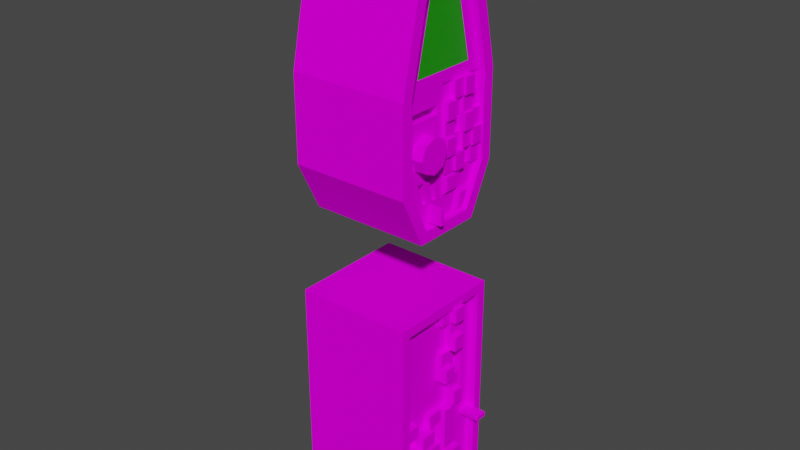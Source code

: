# Source: Control_Panel.blend  (saved by Blender 3.3.6; exported with 4.5.12 LTS)
import bpy
from mathutils import Matrix  # noqa: F401  (used for matrix-valued properties, if any)

bpy.ops.wm.read_factory_settings(use_empty=True)
scene = bpy.context.scene
scene.name = 'Scene'

# ---- collections
col_collection = bpy.data.collections.new('Collection'); scene.collection.children.link(col_collection)

# ---- images (referenced by path relative to the original .blend; pixels are not part of the script)
import os
ASSET_DIR = os.environ.get("B2B_ASSET_DIR", "")  # directory of the original .blend (textures are referenced by path, not embedded)
HERE = os.path.dirname(os.path.abspath(__file__))  # packed textures are extracted next to this script under _unpacked/

def load_image(name, relpath, width, height, colorspace="sRGB"):
    """Load a texture the original file referenced (path relative to the .blend, or extracted next to this script)."""
    p = next((c for c in (os.path.join(HERE, relpath), os.path.join(ASSET_DIR, relpath)) if relpath and os.path.exists(c)), "")
    if p:
        img = bpy.data.images.load(p, check_existing=True)
        img.name = name
    else:  # same state as the original file: an image datablock whose file is absent (Cycles renders it pink)
        img = bpy.data.images.new(name, width, height)
        img.source = "FILE"
        img.filepath = "//" + (relpath or name)
    img.colorspace_settings.name = colorspace
    return img
img_control_panel_texture = load_image('Control Panel Texture', 'Control Panel Texture.png', 1024, 1024, 'sRGB')

# ---- materials (node trees are filled in below, after node groups)
mat_control_panel_material = bpy.data.materials.new('Control Panel Material')
mat_control_panel_material.alpha_threshold = 0.0
mat_control_panel_material.use_transparent_shadow = False
mat_control_panel_material.roughness = 0.5
mat_control_panel_material.line_color = (0.0, 0.0, 0.0, 1.0)
mat_light_material = bpy.data.materials.new('Light Material')
mat_light_material.use_transparent_shadow = False

# ---- material node trees
mat_control_panel_material.use_nodes = True; mat_control_panel_material.node_tree.nodes.clear()
_N = mat_control_panel_material.node_tree.nodes; _L = mat_control_panel_material.node_tree.links
n0 = _N.new('ShaderNodeOutputMaterial'); n0.name = 'Material Output'; n0.location = (300, 300)
n1 = _N.new('ShaderNodeBsdfPrincipled'); n1.name = 'Principled BSDF'; n1.location = (10, 300)
n1.distribution = 'GGX'
n1.subsurface_method = 'RANDOM_WALK_SKIN'
n1.inputs[3].default_value = 1.45
n1.inputs[13].default_value = 0.0
n1.inputs[27].default_value = (0.0, 0.0, 0.0, 1.0)
n1.inputs[28].default_value = 1.0
n2 = _N.new('ShaderNodeTexImage'); n2.name = 'Image Texture'; n2.location = (-280, 280)
n2.image = img_control_panel_texture
_L.new(n1.outputs[0], n0.inputs[0])
_L.new(n2.outputs[0], n1.inputs[0])
n0.is_active_output = True
mat_light_material.use_nodes = True; mat_light_material.node_tree.nodes.clear()
_N = mat_light_material.node_tree.nodes; _L = mat_light_material.node_tree.links
n0 = _N.new('ShaderNodeBsdfPrincipled'); n0.name = 'Principled BSDF'; n0.location = (10, 300)
n0.distribution = 'GGX'
n0.subsurface_method = 'RANDOM_WALK_SKIN'
n0.inputs[0].default_value = (0.01027, 0.3185, 0.0, 1.0)
n0.inputs[3].default_value = 1.45
n0.inputs[27].default_value = (0.0, 0.0, 0.0, 1.0)
n0.inputs[28].default_value = 1.0
n1 = _N.new('ShaderNodeOutputMaterial'); n1.name = 'Material Output'; n1.location = (300, 300)
_L.new(n0.outputs[0], n1.inputs[0])
n1.is_active_output = True

# ---- world
world_world = bpy.data.worlds.new('World'); scene.world = world_world
world_world.use_nodes = True; world_world.node_tree.nodes.clear()
_N = world_world.node_tree.nodes; _L = world_world.node_tree.links
n0 = _N.new('ShaderNodeOutputWorld'); n0.name = 'World Output'; n0.location = (300, 300)
n1 = _N.new('ShaderNodeBackground'); n1.name = 'Background'; n1.location = (10, 300)
n1.inputs[0].default_value = (0.05088, 0.05088, 0.05088, 1.0)
_L.new(n1.outputs[0], n0.inputs[0])
n0.is_active_output = True
world_world.color = (0.05088, 0.05088, 0.05088)
world_world.use_sun_shadow = False
world_world.sun_shadow_jitter_overblur = 0.0

# ---- meshes
me_cube = bpy.data.meshes.new('Cube')
me_cube.from_pydata([(1.0, 0.8428, 1.773), (1.0, 0.8428, -1.773), (1.0, -0.8428, 1.773), (1.0, -0.8428, -1.773), (-0.9627, 1.0, 1.93), (-0.9627, 1.0, -1.93), (-0.9627, -1.0, 1.93), (-0.9627, -1.0, -1.93), (1.0, 1.0, 1.93), (1.0, 1.0, -1.93), (1.0, -1.0, 1.93), (1.0, -1.0, -1.93), (0.8488, 0.8428, 1.773), (0.8488, 0.8428, -1.773), (0.8488, -0.6726, 1.602), (0.8488, -0.8428, -1.773), (0.8488, 0.8428, 0.0), (0.8488, -0.6726, 0.1702), (0.8488, 0.8428, -0.8863), (0.8488, -0.8428, -0.8863), (0.8488, -0.1702, 1.602), (0.8488, 0.0, -1.773), (0.8488, -0.1702, 0.1702), (0.9839, 0.07438, -0.812), (0.8488, 0.4214, -1.773), (0.8488, 0.4214, 1.773), (0.9839, 0.347, -0.07438), (0.9839, 0.347, -0.812), (0.8488, 0.6321, -1.773), (0.8488, 0.6321, 1.773), (0.8488, 0.6321, 0.0), (0.8488, 0.6321, -0.8863), (0.8488, 0.0, 1.773), (0.8488, -0.8428, 1.773), (0.8488, -0.8428, 0.0), (0.9839, 0.07438, -0.07438), (0.8488, 0.4214, 0.0), (0.8488, 0.0, 0.0), (0.8488, 0.4214, -0.8863), (0.8488, 0.0, -0.8863), (0.709, 0.6321, 1.773), (0.709, 0.4214, 1.773), (0.709, 0.6321, 0.0), (0.709, 0.4214, 0.0), (0.5381, -0.08858, -1.335), (1.166, -0.08858, -1.335), (0.5381, -0.1806, -1.557), (1.166, -0.1806, -1.557), (0.5381, -0.4026, -1.649), (1.166, -0.4026, -1.649), (0.5381, -0.6247, -1.557), (1.166, -0.6247, -1.557), (0.5381, -0.7167, -1.335), (1.166, -0.7167, -1.335), (0.5381, -0.6247, -1.113), (1.166, -0.6247, -1.113), (0.5381, -0.4026, -1.021), (1.166, -0.4026, -1.021), (0.5381, -0.1806, -1.113), (1.166, -0.1806, -1.113), (0.8488, 0.0, -1.108), (0.8488, 0.0, -1.33), (0.8488, 0.0, -1.551), (0.8488, 0.4214, -1.108), (0.8488, 0.4214, -1.33), (0.8488, 0.4214, -1.551), (0.8488, -0.8428, -0.2216), (0.8488, -0.8428, -0.4432), (0.8488, -0.8428, -0.6648), (0.8488, 0.0, -0.2216), (0.8488, 0.0, -0.4432), (0.8488, 0.0, -0.6648), (0.8488, 0.0, 1.519), (0.8488, 0.0, 1.266), (0.8488, 0.0, 1.013), (0.8488, 0.0, 0.7597), (0.8488, 0.0, 0.5065), (0.8488, 0.0, 0.2532), (0.8488, 0.4214, 1.519), (0.8488, 0.4214, 1.266), (0.8488, 0.4214, 1.013), (0.8488, 0.4214, 0.7597), (0.8488, 0.4214, 0.5065), (0.8488, 0.4214, 0.2532), (0.8488, -0.2809, 0.0), (0.8488, -0.5618, 0.0), (0.8488, -0.2809, -0.8863), (0.8488, -0.5618, -0.8863), (0.8488, -0.2809, -0.6648), (0.8488, -0.5618, -0.6648), (0.8488, -0.2809, -0.4432), (0.8488, -0.5618, -0.4432), (0.8488, -0.2809, -0.2216), (0.8488, -0.5618, -0.2216), (0.8488, 0.2107, -0.8863), (0.8488, 0.2107, -1.773), (0.8488, 0.2107, -1.551), (0.8488, 0.2107, -1.33), (0.8488, 0.2107, -1.108), (0.8488, 0.2107, 1.773), (0.8488, 0.2107, 0.0), (0.8488, 0.2107, 0.2532), (0.8488, 0.2107, 0.5065), (0.8488, 0.2107, 0.7597), (0.8488, 0.2107, 1.013), (0.8488, 0.2107, 1.266), (0.8488, 0.2107, 1.519), (0.9562, -0.5618, 0.0), (0.9562, -0.8428, 0.0), (0.9562, 0.2107, 1.773), (0.9562, 0.0, 1.773), (0.9562, 0.0, -0.6648), (0.9562, 0.0, -0.8863), (0.9562, 0.2107, -1.773), (0.9562, 0.4214, -1.773), (0.9562, 0.4214, -1.551), (0.9562, 0.0, -1.108), (0.9562, 0.0, -1.33), (0.9562, 0.2107, -1.33), (0.9562, 0.2107, -1.108), (0.9562, -0.8428, -0.2216), (0.9562, 0.0, 0.0), (0.9562, 0.0, -0.2216), (0.9562, -0.5618, -0.2216), (0.9562, 0.0, 1.519), (0.9562, 0.0, 1.013), (0.9562, 0.0, 0.7597), (0.9562, 0.4214, 1.519), (0.9562, 0.4214, 1.266), (0.9562, 0.4214, 0.5065), (0.9562, 0.4214, 0.2532), (0.9562, 0.2107, 0.7597), (0.9562, 0.2107, 1.013), (0.9562, 0.2107, 1.519), (0.9562, -0.2809, 0.0), (0.9562, -0.2809, -0.8863), (0.9562, -0.2809, -0.6648), (0.9562, -0.5618, -0.6648), (0.9562, -0.2809, -0.4432), (0.9562, -0.5618, -0.4432), (0.9562, -0.2809, -0.2216), (0.9562, 0.2107, -1.551), (0.9562, 0.2107, 0.2532), (0.9562, 0.2107, 0.5065), (0.9562, 0.2107, 1.266), (1.053, 0.0, -1.551), (1.053, 0.0, -1.773), (1.053, 0.4214, 0.2532), (1.053, 0.4214, 0.0), (1.053, 0.4214, -0.8863), (1.053, 0.4214, -1.108), (1.053, 0.4214, -1.33), (1.053, 0.4214, -1.551), (1.053, 0.2107, -1.551), (1.053, -0.8428, -0.4432), (1.053, -0.8428, -0.6648), (1.053, -0.5618, -0.6648), (1.053, -0.5618, -0.4432), (1.053, 0.0, 0.7597), (1.053, 0.0, 0.5065), (1.053, 0.4214, 1.773), (1.053, 0.4214, 1.519), (1.053, 0.4214, 1.266), (1.053, 0.4214, 1.013), (1.053, 0.2107, 0.5065), (1.053, 0.2107, 0.7597), (1.053, -0.2809, -0.8863), (1.053, -0.5618, -0.8863), (1.053, -0.2809, -0.6648), (1.053, -0.2809, -0.4432), (1.053, -0.2809, -0.2216), (1.053, -0.5618, -0.2216), (1.053, 0.2107, -0.8863), (1.053, 0.2107, -1.773), (1.053, 0.2107, -1.33), (1.053, 0.2107, -1.108), (1.053, 0.2107, 1.773), (1.053, 0.2107, 0.0), (1.053, 0.2107, 0.2532), (1.053, 0.2107, 1.013), (1.053, 0.2107, 1.266), (1.053, 0.2107, 1.519), (0.8488, 0.8428, -0.4044), (0.8488, 0.8428, -0.4819), (0.8488, 0.6321, -0.4044), (0.8488, 0.6321, -0.4819), (1.221, 0.8428, -0.4044), (1.221, 0.8428, -0.4819), (1.221, 0.6321, -0.4044), (1.221, 0.6321, -0.4819)], [], [(8, 4, 6, 10), (11, 10, 6, 7), (7, 6, 4, 5), (5, 9, 11, 7), (0, 2, 33, 32, 99, 25, 29, 12), (5, 4, 8, 9), (0, 1, 9, 8), (3, 2, 10, 11), (2, 0, 8, 10), (1, 3, 11, 9), (22, 20, 14, 17), (1, 0, 12, 16, 182, 183, 18, 13), (3, 1, 13, 28, 24, 95, 21, 15), (2, 3, 15, 19, 68, 67, 66, 34, 33), (65, 96, 141, 115), (21, 62, 61, 60, 39, 86, 87, 19, 15), (98, 94, 39, 60), (27, 26, 35, 23), (83, 82, 129, 130), (29, 25, 41, 40), (31, 185, 184, 30, 36, 38), (28, 31, 38, 63, 64, 65, 24), (13, 18, 31, 28), (182, 16, 30, 184), (16, 12, 29, 30), (14, 20, 32, 33), (17, 14, 33, 34), (22, 17, 34, 85, 84, 37), (20, 22, 37, 77, 76, 75, 74, 73, 72, 32), (35, 26, 36, 100, 37), (27, 23, 39, 94, 38), (23, 35, 37, 69, 70, 71, 39), (26, 27, 38, 36), (42, 40, 41, 43), (25, 78, 79, 80, 81, 82, 83, 36, 43, 41), (36, 30, 42, 43), (30, 29, 40, 42), (44, 45, 47, 46), (46, 47, 49, 48), (48, 49, 51, 50), (50, 51, 53, 52), (52, 53, 55, 54), (54, 55, 57, 56), (47, 45, 59, 57, 55, 53, 51, 49), (56, 57, 59, 58), (58, 59, 45, 44), (96, 65, 152, 153), (96, 97, 61, 62), (105, 79, 128, 144), (87, 89, 68, 19), (62, 21, 146, 145), (91, 93, 66, 67), (100, 101, 77, 37), (101, 102, 76, 77), (79, 105, 180, 162), (60, 61, 117, 116), (104, 105, 73, 74), (105, 106, 72, 73), (70, 69, 92, 90), (68, 89, 156, 155), (71, 70, 90, 88), (89, 88, 136, 137), (71, 88, 136, 111), (21, 95, 173, 146), (93, 85, 107, 123), (92, 84, 85, 93), (64, 63, 98, 97), (104, 80, 163, 179), (82, 102, 143, 129), (88, 89, 156, 168), (69, 37, 121, 122), (38, 94, 172, 149), (81, 80, 104, 103), (82, 81, 103, 102), (84, 92, 140, 134), (80, 79, 162, 163), (87, 86, 166, 167), (123, 107, 108, 120), (133, 109, 110, 124), (118, 119, 116, 117), (131, 132, 125, 126), (136, 138, 139, 137), (112, 111, 136, 135), (122, 121, 134, 140), (114, 115, 141, 113), (128, 127, 133, 144), (130, 129, 143, 142), (90, 91, 139, 138), (78, 106, 133, 127), (39, 71, 111, 112), (66, 93, 123, 120), (92, 69, 122, 140), (106, 105, 144, 133), (32, 72, 124, 110), (95, 24, 114, 113), (75, 103, 131, 126), (97, 98, 119, 118), (103, 104, 132, 131), (104, 74, 125, 132), (61, 97, 118, 117), (96, 95, 113, 141), (85, 34, 108, 107), (74, 75, 126, 125), (88, 90, 138, 136), (102, 101, 142, 143), (98, 60, 116, 119), (72, 106, 133, 124), (91, 89, 137, 139), (34, 66, 120, 108), (37, 84, 134, 121), (88, 86, 135, 136), (106, 99, 109, 133), (24, 65, 115, 114), (86, 39, 112, 135), (101, 83, 130, 142), (99, 32, 110, 109), (79, 78, 127, 128), (173, 153, 145, 146), (156, 157, 154, 155), (164, 165, 158, 159), (169, 170, 171, 157), (166, 168, 156, 167), (152, 151, 174, 153), (150, 149, 172, 175), (163, 162, 180, 179), (148, 147, 178, 177), (161, 160, 176, 181), (91, 67, 154, 157), (91, 90, 169, 157), (106, 78, 161, 181), (63, 38, 149, 150), (64, 97, 174, 151), (76, 102, 164, 159), (98, 63, 150, 175), (92, 93, 171, 170), (105, 104, 179, 180), (65, 64, 151, 152), (103, 75, 158, 165), (90, 92, 170, 169), (96, 62, 145, 153), (97, 96, 153, 174), (93, 91, 157, 171), (102, 103, 165, 164), (95, 96, 153, 173), (94, 98, 175, 172), (75, 76, 159, 158), (89, 91, 157, 156), (101, 100, 177, 178), (36, 83, 147, 148), (25, 99, 176, 160), (86, 88, 168, 166), (99, 106, 181, 176), (100, 36, 148, 177), (78, 25, 160, 161), (89, 87, 167, 156), (67, 68, 155, 154), (83, 101, 178, 147), (18, 183, 185, 31), (183, 182, 186, 187), (187, 186, 188, 189), (185, 183, 187, 189), (182, 184, 188, 186), (184, 185, 189, 188)])
_uv = me_cube.uv_layers.new(name='UVMap')
_uv.uv.foreach_set('vector', [0.7687, 0.759, 0.5177, 0.759, 0.5177, 0.5031, 0.7687, 0.5031, 0.7783, 0.003122, 0.7783, 0.4969, 0.5273, 0.4969, 0.5273, 0.003122, 0.259, 0.003122, 0.259, 0.4969, 0.003122, 0.4969, 0.003122, 0.003122, 0.5114, 0.759, 0.2604, 0.759, 0.2604, 0.5031, 0.5114, 0.5031, 0.9532, 0.7361, 0.9532, 0.9517, 0.9338, 0.9517, 0.9338, 0.8439, 0.9338, 0.817, 0.9338, 0.79, 0.9338, 0.7631, 0.9338, 0.7361, 0.2542, 0.5031, 0.2542, 0.9969, 0.003122, 0.9969, 0.003122, 0.5031, 0.5009, 0.4768, 0.5009, 0.02323, 0.5211, 0.003122, 0.5211, 0.4969, 0.2853, 0.02323, 0.2853, 0.4768, 0.2652, 0.4969, 0.2652, 0.003122, 0.2853, 0.4768, 0.5009, 0.4768, 0.5211, 0.4969, 0.2652, 0.4969, 0.5009, 0.02323, 0.2853, 0.02323, 0.2652, 0.003122, 0.5211, 0.003122, 0.861, 0.5532, 0.861, 0.7365, 0.7967, 0.7365, 0.7967, 0.5532, 0.9166, 0.003122, 0.9166, 0.4567, 0.8973, 0.4567, 0.8973, 0.2299, 0.8973, 0.1781, 0.8973, 0.1682, 0.8973, 0.1165, 0.8973, 0.003122, 0.9228, 0.4517, 0.9228, 0.2361, 0.9422, 0.2361, 0.9422, 0.2631, 0.9422, 0.29, 0.9422, 0.317, 0.9422, 0.3439, 0.9422, 0.4517, 0.8717, 0.4567, 0.8717, 0.003122, 0.891, 0.003122, 0.891, 0.1165, 0.891, 0.1449, 0.891, 0.1732, 0.891, 0.2015, 0.891, 0.2299, 0.891, 0.4567, 0.5875, 0.9944, 0.5875, 0.9674, 0.6012, 0.9674, 0.6012, 0.9944, 0.2873, 0.9069, 0.2873, 0.8786, 0.2873, 0.8502, 0.2873, 0.8219, 0.2873, 0.7936, 0.3233, 0.7936, 0.3592, 0.7936, 0.3952, 0.7936, 0.3952, 0.9069, 0.2604, 0.8219, 0.2604, 0.7936, 0.2873, 0.7936, 0.2873, 0.8219, 0.7059, 0.7652, 0.7059, 0.8596, 0.6711, 0.8596, 0.6711, 0.7652, 0.9421, 0.5355, 0.9421, 0.5679, 0.9284, 0.5679, 0.9284, 0.5355, 0.9338, 0.7631, 0.9338, 0.79, 0.916, 0.79, 0.916, 0.7631, 0.8115, 0.3433, 0.8115, 0.2915, 0.8115, 0.2816, 0.8115, 0.2299, 0.8385, 0.2299, 0.8385, 0.3433, 0.8115, 0.4567, 0.8115, 0.3433, 0.8385, 0.3433, 0.8385, 0.3716, 0.8385, 0.4, 0.8385, 0.4283, 0.8385, 0.4567, 0.7846, 0.4567, 0.7846, 0.3433, 0.8115, 0.3433, 0.8115, 0.4567, 0.7846, 0.2816, 0.7846, 0.2299, 0.8115, 0.2299, 0.8115, 0.2816, 0.7846, 0.2299, 0.7846, 0.003122, 0.8115, 0.003122, 0.8115, 0.2299, 0.7967, 0.7365, 0.861, 0.7365, 0.8828, 0.7582, 0.7749, 0.7582, 0.7967, 0.5532, 0.7967, 0.7365, 0.7749, 0.7582, 0.7749, 0.5315, 0.861, 0.5532, 0.7967, 0.5532, 0.7749, 0.5315, 0.8109, 0.5315, 0.8468, 0.5315, 0.8828, 0.5315, 0.861, 0.7365, 0.861, 0.5532, 0.8828, 0.5315, 0.8828, 0.5639, 0.8828, 0.5963, 0.8828, 0.6287, 0.8828, 0.661, 0.8828, 0.6934, 0.8828, 0.7258, 0.8828, 0.7582, 0.8095, 0.8957, 0.8095, 0.8608, 0.827, 0.8513, 0.827, 0.8782, 0.827, 0.9052, 0.6711, 0.9102, 0.6711, 0.8753, 0.6885, 0.8658, 0.6885, 0.8928, 0.6885, 0.9197, 0.7122, 0.8691, 0.7122, 0.7747, 0.7296, 0.7652, 0.7296, 0.7936, 0.7296, 0.8219, 0.7296, 0.8502, 0.7296, 0.8786, 0.838, 0.8683, 0.838, 0.774, 0.8555, 0.7645, 0.8555, 0.8779, 0.9498, 0.003122, 0.9498, 0.2299, 0.9228, 0.2299, 0.9228, 0.003122, 0.9421, 0.7299, 0.9421, 0.6975, 0.9421, 0.6651, 0.9421, 0.6327, 0.9421, 0.6003, 0.9421, 0.5679, 0.9421, 0.5355, 0.9421, 0.5031, 0.96, 0.5031, 0.96, 0.7299, 0.9841, 0.5875, 0.9841, 0.6144, 0.9662, 0.6144, 0.9662, 0.5875, 0.9663, 0.2361, 0.9663, 0.4629, 0.9484, 0.4629, 0.9484, 0.2361, 0.5733, 0.7652, 0.5733, 0.8455, 0.5449, 0.8458, 0.5449, 0.7654, 0.8318, 0.7647, 0.8318, 0.845, 0.8034, 0.8448, 0.8034, 0.7645, 0.8034, 0.7645, 0.8034, 0.8448, 0.7749, 0.845, 0.7749, 0.7647, 0.5387, 0.7654, 0.5387, 0.8458, 0.5103, 0.8455, 0.5103, 0.7652, 0.5103, 0.7652, 0.5103, 0.8455, 0.4819, 0.8458, 0.4819, 0.7654, 0.6648, 0.7654, 0.6648, 0.8458, 0.6364, 0.8455, 0.6364, 0.7652, 0.4539, 0.7652, 0.4756, 0.787, 0.4756, 0.8177, 0.4539, 0.8394, 0.4231, 0.8394, 0.4014, 0.8177, 0.4014, 0.787, 0.4231, 0.7652, 0.6364, 0.7652, 0.6364, 0.8455, 0.608, 0.8458, 0.608, 0.7654, 0.6018, 0.7654, 0.6018, 0.8458, 0.5733, 0.8455, 0.5733, 0.7652, 0.9594, 0.7631, 0.9594, 0.7361, 0.9856, 0.7361, 0.9856, 0.7631, 0.2604, 0.8786, 0.2604, 0.8502, 0.2873, 0.8502, 0.2873, 0.8786, 0.9931, 0.8717, 0.9931, 0.8987, 0.9794, 0.8987, 0.9794, 0.8717, 0.3592, 0.7936, 0.3592, 0.7652, 0.3952, 0.7652, 0.3952, 0.7936, 0.6202, 0.9612, 0.6202, 0.9328, 0.6464, 0.9328, 0.6464, 0.9612, 0.5794, 0.8879, 0.5511, 0.8879, 0.5511, 0.852, 0.5794, 0.852, 0.9097, 0.5315, 0.9097, 0.5639, 0.8828, 0.5639, 0.8828, 0.5315, 0.9097, 0.5639, 0.9097, 0.5963, 0.8828, 0.5963, 0.8828, 0.5639, 0.9746, 0.4691, 0.9746, 0.4961, 0.9484, 0.4961, 0.9484, 0.4691, 0.9794, 0.8309, 0.9794, 0.8025, 0.9931, 0.8025, 0.9931, 0.8309, 0.9097, 0.661, 0.9097, 0.6934, 0.8828, 0.6934, 0.8828, 0.661, 0.9097, 0.6934, 0.9097, 0.7258, 0.8828, 0.7258, 0.8828, 0.6934, 0.8976, 0.7928, 0.8976, 0.8212, 0.8617, 0.8212, 0.8617, 0.7928, 0.4622, 0.8879, 0.4622, 0.9238, 0.436, 0.9238, 0.436, 0.8879, 0.8976, 0.7645, 0.8976, 0.7928, 0.8617, 0.7928, 0.8617, 0.7645, 0.9732, 0.8869, 0.9732, 0.9228, 0.9594, 0.9228, 0.9594, 0.8869, 0.9594, 0.8806, 0.9594, 0.8447, 0.9732, 0.8447, 0.9732, 0.8806, 0.956, 0.06327, 0.956, 0.03632, 0.9822, 0.03632, 0.9822, 0.06327, 0.4151, 0.9646, 0.4151, 0.993, 0.4014, 0.993, 0.4014, 0.9646, 0.8468, 0.5031, 0.8468, 0.5315, 0.8109, 0.5315, 0.8109, 0.5031, 0.8385, 0.4, 0.8385, 0.3716, 0.8654, 0.3716, 0.8654, 0.4, 0.956, 0.03007, 0.956, 0.003122, 0.9822, 0.003122, 0.9822, 0.03007, 0.7359, 0.9938, 0.7359, 0.9669, 0.7496, 0.9669, 0.7496, 0.9938, 0.4014, 0.9238, 0.4014, 0.8879, 0.4276, 0.8879, 0.4276, 0.9238, 0.6753, 0.9605, 0.6753, 0.9889, 0.6616, 0.9889, 0.6616, 0.9605, 0.3514, 0.9518, 0.3514, 0.9788, 0.3252, 0.9788, 0.3252, 0.9518, 0.7628, 0.7976, 0.7628, 0.83, 0.7359, 0.83, 0.7359, 0.7976, 0.7628, 0.7652, 0.7628, 0.7976, 0.7359, 0.7976, 0.7359, 0.7652, 0.7027, 0.9899, 0.7027, 0.9616, 0.7164, 0.9616, 0.7164, 0.9899, 0.9421, 0.6327, 0.9421, 0.6651, 0.916, 0.6651, 0.916, 0.6327, 0.762, 0.8901, 0.762, 0.926, 0.7359, 0.926, 0.7359, 0.8901, 0.614, 0.8879, 0.5856, 0.8879, 0.5856, 0.852, 0.614, 0.852, 0.8779, 0.4629, 0.8779, 0.4953, 0.851, 0.4953, 0.851, 0.4629, 0.4284, 0.93, 0.4284, 0.9584, 0.4014, 0.9584, 0.4014, 0.93, 0.5752, 0.8942, 0.5752, 0.9266, 0.5483, 0.9266, 0.5483, 0.8942, 0.4643, 0.8816, 0.436, 0.8816, 0.436, 0.8457, 0.4643, 0.8457, 0.4297, 0.8816, 0.4014, 0.8816, 0.4014, 0.8457, 0.4297, 0.8457, 0.8033, 0.8872, 0.7749, 0.8872, 0.7749, 0.8513, 0.8033, 0.8513, 0.6885, 0.926, 0.6885, 0.9543, 0.6616, 0.9543, 0.6616, 0.926, 0.8447, 0.4629, 0.8447, 0.4953, 0.8178, 0.4953, 0.8178, 0.4629, 0.5088, 0.8942, 0.5088, 0.9266, 0.4819, 0.9266, 0.4819, 0.8942, 0.8941, 0.9172, 0.8941, 0.8813, 0.9079, 0.8813, 0.9079, 0.9172, 0.6202, 0.9944, 0.6202, 0.9674, 0.634, 0.9674, 0.634, 0.9944, 0.4551, 0.9646, 0.4551, 0.993, 0.4414, 0.993, 0.4414, 0.9646, 0.98, 0.5453, 0.98, 0.5812, 0.9662, 0.5812, 0.9662, 0.5453, 0.9732, 0.8025, 0.9732, 0.8385, 0.9594, 0.8385, 0.9594, 0.8025, 0.9725, 0.2685, 0.9725, 0.2361, 0.9863, 0.2361, 0.9863, 0.2685, 0.9662, 0.6531, 0.9662, 0.6207, 0.98, 0.6207, 0.98, 0.6531, 0.9086, 0.9656, 0.9086, 0.9926, 0.8949, 0.9926, 0.8949, 0.9656, 0.5356, 0.9674, 0.5356, 0.9944, 0.5219, 0.9944, 0.5219, 0.9674, 0.9931, 0.8371, 0.9931, 0.8655, 0.9794, 0.8655, 0.9794, 0.8371, 0.9863, 0.352, 0.9863, 0.3844, 0.9725, 0.3844, 0.9725, 0.352, 0.5675, 0.9944, 0.5675, 0.9674, 0.5812, 0.9674, 0.5812, 0.9944, 0.5612, 0.9674, 0.5612, 0.9944, 0.5475, 0.9944, 0.5475, 0.9674, 0.9725, 0.419, 0.9725, 0.3907, 0.9863, 0.3907, 0.9863, 0.419, 0.9662, 0.5391, 0.9662, 0.5031, 0.98, 0.5031, 0.98, 0.5391, 0.9725, 0.3458, 0.9725, 0.3134, 0.9863, 0.3134, 0.9863, 0.3458, 0.4751, 0.9646, 0.4751, 0.993, 0.4614, 0.993, 0.4614, 0.9646, 0.9725, 0.3072, 0.9725, 0.2748, 0.9863, 0.2748, 0.9863, 0.3072, 0.4819, 0.9944, 0.4819, 0.9674, 0.4956, 0.9674, 0.4956, 0.9944, 0.5156, 0.9674, 0.5156, 0.9944, 0.5019, 0.9944, 0.5019, 0.9674, 0.9725, 0.4536, 0.9725, 0.4253, 0.9863, 0.4253, 0.9863, 0.4536, 0.6816, 0.9889, 0.6816, 0.9605, 0.6953, 0.9605, 0.6953, 0.9889, 0.8949, 0.9594, 0.8949, 0.9234, 0.9086, 0.9234, 0.9086, 0.9594, 0.4214, 0.993, 0.4214, 0.9646, 0.4351, 0.9646, 0.4351, 0.993, 0.98, 0.6593, 0.98, 0.6917, 0.9662, 0.6917, 0.9662, 0.6593, 0.98, 0.698, 0.98, 0.7263, 0.9662, 0.7263, 0.9662, 0.698, 0.9366, 0.458, 0.9366, 0.4939, 0.9228, 0.4939, 0.9228, 0.458, 0.9931, 0.9049, 0.9931, 0.9318, 0.9794, 0.9318, 0.9794, 0.9049, 0.6402, 0.9944, 0.6402, 0.9674, 0.654, 0.9674, 0.654, 0.9944, 0.9421, 0.6651, 0.9421, 0.6975, 0.9284, 0.6975, 0.9284, 0.6651, 0.8887, 0.9234, 0.8887, 0.9518, 0.8617, 0.9518, 0.8617, 0.9234, 0.6486, 0.8879, 0.6202, 0.8879, 0.6202, 0.852, 0.6486, 0.852, 0.9111, 0.4629, 0.9111, 0.4953, 0.8842, 0.4953, 0.8842, 0.4629, 0.5102, 0.8879, 0.4819, 0.8879, 0.4819, 0.852, 0.5102, 0.852, 0.5448, 0.8879, 0.5165, 0.8879, 0.5165, 0.852, 0.5448, 0.852, 0.7296, 0.927, 0.7296, 0.9554, 0.7027, 0.9554, 0.7027, 0.927, 0.3846, 0.9132, 0.3846, 0.9415, 0.3576, 0.9415, 0.3576, 0.9132, 0.6084, 0.8942, 0.6084, 0.9266, 0.5815, 0.9266, 0.5815, 0.8942, 0.542, 0.8942, 0.542, 0.9266, 0.5151, 0.9266, 0.5151, 0.8942, 0.8115, 0.4629, 0.8115, 0.4953, 0.7846, 0.4953, 0.7846, 0.4629, 0.7749, 0.9294, 0.7749, 0.8934, 0.8011, 0.8934, 0.8011, 0.9294, 0.8879, 0.8813, 0.8879, 0.9172, 0.8617, 0.9172, 0.8617, 0.8813, 0.9594, 0.7963, 0.9594, 0.7693, 0.9856, 0.7693, 0.9856, 0.7963, 0.508, 0.9328, 0.508, 0.9612, 0.4819, 0.9612, 0.4819, 0.9328, 0.9822, 0.2023, 0.9822, 0.2292, 0.956, 0.2292, 0.956, 0.2023, 0.9484, 0.9849, 0.9484, 0.958, 0.9745, 0.958, 0.9745, 0.9849, 0.956, 0.09647, 0.956, 0.06951, 0.9822, 0.06951, 0.9822, 0.09647, 0.7035, 0.9208, 0.7035, 0.8848, 0.7296, 0.8848, 0.7296, 0.9208, 0.3252, 0.9456, 0.3252, 0.9132, 0.3514, 0.9132, 0.3514, 0.9456, 0.8357, 0.9501, 0.8357, 0.9784, 0.8095, 0.9784, 0.8095, 0.9501, 0.8879, 0.958, 0.8879, 0.985, 0.8617, 0.985, 0.8617, 0.958, 0.6076, 0.9328, 0.6076, 0.9612, 0.5815, 0.9612, 0.5815, 0.9328, 0.9822, 0.1359, 0.9822, 0.1629, 0.956, 0.1629, 0.956, 0.1359, 0.2928, 0.9802, 0.2928, 0.9518, 0.319, 0.9518, 0.319, 0.9802, 0.5483, 0.9612, 0.5483, 0.9328, 0.5744, 0.9328, 0.5744, 0.9612, 0.6464, 0.8942, 0.6464, 0.9266, 0.6202, 0.9266, 0.6202, 0.8942, 0.762, 0.9323, 0.762, 0.9606, 0.7359, 0.9606, 0.7359, 0.9323, 0.7749, 0.964, 0.7749, 0.9356, 0.8011, 0.9356, 0.8011, 0.964, 0.8095, 0.9438, 0.8095, 0.9114, 0.8357, 0.9114, 0.8357, 0.9438, 0.3838, 0.9478, 0.3838, 0.9761, 0.3576, 0.9761, 0.3576, 0.9478, 0.2928, 0.9456, 0.2928, 0.9132, 0.319, 0.9132, 0.319, 0.9456, 0.9421, 0.5031, 0.9421, 0.5355, 0.916, 0.5355, 0.916, 0.5031, 0.9822, 0.1027, 0.9822, 0.1297, 0.956, 0.1297, 0.956, 0.1027, 0.5412, 0.9328, 0.5412, 0.9612, 0.5151, 0.9612, 0.5151, 0.9328, 0.2604, 0.9456, 0.2604, 0.9132, 0.2866, 0.9132, 0.2866, 0.9456, 0.916, 0.9849, 0.916, 0.958, 0.9421, 0.958, 0.9421, 0.9849, 0.9421, 0.6975, 0.9421, 0.7299, 0.916, 0.7299, 0.916, 0.6975, 0.436, 0.9584, 0.436, 0.93, 0.4622, 0.93, 0.4622, 0.9584, 0.2604, 0.9802, 0.2604, 0.9518, 0.2866, 0.9518, 0.2866, 0.9802, 0.9822, 0.1691, 0.9822, 0.1961, 0.956, 0.1961, 0.956, 0.1691, 0.7846, 0.3433, 0.7846, 0.2915, 0.8115, 0.2915, 0.8115, 0.3433, 0.9048, 0.875, 0.8949, 0.875, 0.8949, 0.8274, 0.9048, 0.8274, 0.8555, 0.9111, 0.8456, 0.9111, 0.8456, 0.8841, 0.8555, 0.8841, 0.8617, 0.8274, 0.8887, 0.8274, 0.8887, 0.875, 0.8617, 0.875, 0.7628, 0.8839, 0.7359, 0.8839, 0.7359, 0.8362, 0.7628, 0.8362, 0.6548, 0.852, 0.6647, 0.852, 0.6647, 0.8996, 0.6548, 0.8996])
me_cube.materials.append(mat_control_panel_material)
me_cube.use_mirror_vertex_groups = False
me_cube.use_paint_bone_selection = False
me_cube.use_paint_mask = True
me_cube.update()
me_cube_001 = bpy.data.meshes.new('Cube.001')
me_cube_001.from_pydata([(-1.0, -1.0, -1.0), (-1.0, -1.0, 0.4272), (-1.0, 1.0, -1.0), (-1.0, 1.0, 0.4272), (1.0, -1.0, -1.0), (1.0, -1.0, 0.4272), (1.0, 0.8147, -0.9571), (1.0, 0.8147, 0.407), (-1.0, 0.5895, -1.839), (-1.0, -0.5895, -1.839), (1.0, 0.4739, -1.654), (1.0, -0.4739, -1.654), (0.2859, -0.6591, 1.852), (0.2859, 0.6591, 1.852), (1.0, 0.5407, 1.652), (0.8441, -0.6591, 1.852), (0.2859, -0.2831, 2.77), (0.2859, 0.2831, 2.77), (1.0, 0.09972, 2.729), (1.0, -0.09972, 2.729), (1.0, 1.0, 0.4272), (1.0, 1.0, -1.0), (1.0, -0.8147, 0.407), (1.0, -0.8147, -0.9571), (1.0, -0.5895, -1.839), (1.0, 0.5895, -1.839), (0.8441, 0.6591, 1.852), (1.0, -0.5407, 1.652), (0.8441, 0.2831, 2.77), (0.8441, -0.2831, 2.77), (0.8801, -0.6898, -0.01649), (0.8801, 0.8147, -0.9571), (0.8801, 0.5636, 0.5965), (0.8801, -0.5636, 0.5965), (0.8801, 0.5407, 1.652), (0.8801, -0.2073, 2.118), (0.8801, -0.2906, -1.61), (0.9435, 0.4327, -1.588), (0.8801, 0.2073, 2.118), (0.9411, 0.05934, -1.016), (0.8801, 0.8147, 0.407), (0.8801, -0.6898, 0.1271), (0.8801, -0.125, 0.1271), (0.8801, -0.5407, 1.652), (0.8801, 0.09972, 2.729), (0.8801, -0.09972, 2.729), (0.8801, -0.2299, -1.61), (0.8801, -0.2919, -1.349), (0.9435, 0.5386, -1.372), (0.9411, 0.05934, -1.246), (0.9411, 0.3318, -1.016), (0.9435, 0.321, -1.588), (0.8801, 0.4074, 0.407), (0.9411, 0.2756, -1.246), (0.8801, 0.2037, 0.407), (0.9411, 0.2037, -1.016), (0.8801, 0.606, -0.9571), (0.8801, 0.606, 0.407), (0.8801, 0.8147, 0.1342), (0.8801, 0.8147, -0.1386), (0.8801, 0.8147, -0.4115), (0.8801, 0.8147, -0.6843), (0.6321, -0.5347, -0.01649), (0.6321, -0.6898, -0.01649), (0.8801, -0.125, -0.01649), (0.6321, -0.6898, 0.1271), (0.8801, 0.4074, 0.1342), (0.8801, 0.4074, -0.1386), (0.8801, 0.4074, -0.4115), (0.8801, 0.4074, -0.6843), (0.8801, 0.2037, 0.1342), (0.8801, 0.2037, -0.1386), (0.8801, 0.2037, -0.4115), (0.8801, 0.2037, -0.6843), (0.8801, 0.606, 0.1342), (0.8801, 0.606, -0.1386), (0.8801, 0.606, -0.4115), (0.8801, 0.606, -0.6843), (0.8801, -0.4074, -0.01649), (1.116, -0.2906, -1.61), (0.8801, -0.5347, -0.01649), (0.8801, -0.2716, -0.01649), (0.8801, -0.157, -0.01649), (0.6125, -0.5347, -0.9571), (0.6125, -0.4074, -0.9571), (0.6125, -0.4228, -1.306), (0.6125, -0.3222, -1.306), (0.6125, -0.2716, -0.9571), (0.6125, -0.2148, -1.306), (0.6125, -0.157, -0.9571), (0.6125, -0.1242, -1.306), (0.6321, -0.125, 0.1271), (0.8801, -0.2299, -1.349), (0.8801, 0.2037, -0.9571), (0.8801, 0.4074, -0.9571), (0.9435, 0.3739, -1.372), (0.5071, -0.1237, -0.4978), (1.075, -0.1237, -0.4978), (0.5071, -0.2068, -0.6985), (1.075, -0.2068, -0.6985), (0.5071, -0.4076, -0.7817), (1.075, -0.4076, -0.7817), (0.5071, -0.6083, -0.6985), (1.075, -0.6083, -0.6985), (0.5071, -0.6915, -0.4978), (1.075, -0.6915, -0.4978), (0.5071, -0.6083, -0.297), (1.075, -0.6083, -0.297), (0.5071, -0.4076, -0.2139), (1.075, -0.4076, -0.2139), (0.5071, -0.2068, -0.297), (1.075, -0.2068, -0.297), (-1.0, 0.7182, 1.707), (1.0, 0.7182, 1.707), (1.0, -0.7182, 1.707), (-1.0, -0.7182, 1.707), (-1.0, 0.224, 2.914), (1.0, 0.224, 2.914), (1.0, -0.224, 2.914), (-1.0, -0.224, 2.914), (0.8801, 0.0, 0.407), (0.8801, -0.8147, 0.407), (0.8801, -0.8147, -0.9571), (0.8801, 0.0, -0.6843), (0.8801, 0.0, -0.9571), (0.8801, -0.157, -0.9571), (0.8801, 0.0, 0.1342), (0.8801, 0.0, -0.1386), (0.8801, 0.0, -0.4115), (0.8801, -0.5347, -0.9571), (0.8801, -0.4074, -0.9571), (0.8801, -0.2716, -0.9571), (0.6321, -0.4074, -0.01649), (0.6321, -0.2716, -0.01649), (0.6321, -0.157, -0.01649), (0.6321, -0.125, -0.01649), (0.9804, 0.2037, -0.9571), (0.9804, 0.4074, -0.9571), (0.9804, 0.606, 0.407), (0.9804, 0.4074, 0.407), (0.9804, 0.4074, -0.6843), (0.9804, 0.2037, -0.6843), (0.9804, 0.8147, -0.4115), (0.9804, 0.8147, -0.6843), (0.9804, 0.0, 0.1342), (0.9804, 0.0, -0.1386), (0.9804, 0.0, -0.4115), (0.9804, 0.0, -0.6843), (0.9804, 0.4074, 0.1342), (0.9804, 0.4074, -0.1386), (0.9804, 0.4074, -0.4115), (0.9804, 0.2037, 0.1342), (0.9804, 0.2037, -0.1386), (0.9804, 0.2037, -0.4115), (0.9804, 0.606, 0.1342), (0.9804, 0.606, -0.1386), (0.9804, 0.606, -0.4115), (0.9804, 0.606, -0.6843), (0.9388, 0.606, -0.9571), (0.9388, 0.8147, -0.9571), (0.9388, 0.8147, -0.6843), (0.9388, 0.0, -0.6843), (0.9388, 0.0, -0.9571), (0.9388, 0.4074, 0.407), (0.9388, 0.2037, 0.407), (0.9388, 0.2037, -0.9571), (0.9388, 0.2037, -0.6843), (0.9388, 0.606, -0.6843), (0.9388, 0.8147, -0.1386), (0.9388, 0.8147, -0.4115), (0.9388, 0.0, -0.1386), (0.9388, 0.0, -0.4115), (0.9388, 0.4074, 0.1342), (0.9388, 0.4074, -0.1386), (0.9388, 0.4074, -0.4115), (0.9388, 0.4074, -0.6843), (0.9388, 0.2037, 0.1342), (0.9388, 0.2037, -0.1386), (0.9388, 0.2037, -0.4115), (0.9388, 0.606, 0.1342), (0.9388, 0.606, -0.1386), (0.9388, 0.606, -0.4115), (0.8801, -0.4739, -1.654), (0.8801, -0.6443, -1.306), (0.8801, 0.0, -1.654), (0.8801, 0.0, -1.306), (0.8801, -0.1242, -1.306), (0.8801, -0.4228, -1.306), (0.8801, -0.3222, -1.306), (0.8801, -0.2148, -1.306), (1.116, -0.2919, -1.349), (1.116, -0.2299, -1.61), (1.116, -0.2299, -1.349), (0.8801, 0.237, -1.654), (0.8801, 0.4739, -1.654), (0.8801, 0.6443, -1.306), (0.8801, 0.3222, -1.306), (0.8472, 0.2037, 0.407), (0.8472, 0.0, 0.407), (0.8472, 0.4074, -0.6843), (0.8472, 0.4074, -0.9571), (0.8472, 0.606, -0.9571), (0.8472, 0.8147, 0.407), (0.8472, 0.606, 0.407), (0.8472, 0.606, -0.6843), (0.8472, 0.8147, 0.1342), (0.8472, 0.0, 0.1342), (0.8472, 0.4074, -0.1386), (0.8472, 0.4074, -0.4115), (0.8472, 0.2037, 0.1342), (0.8472, 0.2037, -0.1386), (0.8472, 0.2037, -0.4115), (0.8472, 0.606, 0.1342)], [], [(0, 1, 3, 2), (2, 3, 20, 21), (18, 19, 45, 44), (4, 5, 1, 0), (4, 0, 9, 24), (6, 7, 40, 58, 59, 60, 61, 31), (8, 25, 24, 9), (2, 21, 25, 8), (0, 2, 8, 9), (23, 11, 182, 183, 122), (26, 13, 17, 28), (3, 1, 115, 112), (1, 5, 114, 115), (20, 3, 112, 113), (117, 116, 119, 118), (27, 22, 121, 43), (112, 115, 119, 116), (12, 15, 29, 16), (7, 6, 21, 20), (23, 22, 5, 4), (10, 11, 24, 25), (11, 23, 4, 24), (6, 10, 25, 21), (14, 7, 20, 113), (22, 27, 114, 5), (19, 18, 117, 118), (18, 14, 113, 117), (27, 19, 118, 114), (41, 30, 63, 65), (33, 32, 38, 35), (36, 46, 191, 79), (196, 185, 184, 193), (10, 6, 31, 195, 194), (22, 23, 122, 121), (14, 18, 44, 34), (7, 14, 34, 40), (11, 10, 194, 193, 184, 182), (19, 27, 43, 45), (32, 33, 121, 120, 54, 52, 57, 40), (38, 32, 40, 34), (33, 35, 43, 121), (35, 38, 44, 45), (38, 34, 44), (35, 45, 43), (40, 57, 203, 202), (50, 55, 39, 49, 53), (129, 122, 183, 187), (31, 56, 94, 196, 195), (61, 60, 142, 143), (48, 95, 51, 37), (56, 31, 159, 158), (126, 70, 209, 206), (69, 77, 167, 175), (67, 68, 150, 149), (72, 71, 177, 178), (59, 58, 74, 75), (123, 73, 141, 147), (69, 68, 72, 73), (70, 54, 197, 209), (67, 66, 70, 71), (94, 56, 201, 200), (70, 66, 172, 176), (93, 94, 137, 136), (77, 56, 158, 167), (54, 70, 176, 164), (69, 73, 141, 140), (68, 69, 175, 174), (66, 74, 154, 148), (131, 130, 188, 189), (186, 125, 89, 90), (188, 130, 84, 86), (124, 125, 186, 185), (84, 83, 85, 86), (89, 87, 88, 90), (130, 129, 83, 84), (125, 131, 87, 89), (129, 187, 85, 83), (187, 188, 86, 85), (189, 186, 90, 88), (131, 189, 88, 87), (49, 39, 124, 185), (55, 50, 94, 93), (53, 49, 185, 196), (50, 53, 196, 94), (39, 55, 93, 124), (96, 97, 99, 98), (98, 99, 101, 100), (100, 101, 103, 102), (102, 103, 105, 104), (104, 105, 107, 106), (106, 107, 109, 108), (99, 97, 111, 109, 107, 105, 103, 101), (108, 109, 111, 110), (110, 111, 97, 96), (13, 26, 113, 112), (15, 12, 115, 114), (28, 17, 116, 117), (16, 29, 118, 119), (17, 13, 112, 116), (26, 28, 117, 113), (29, 15, 114, 118), (12, 16, 119, 115), (41, 42, 120, 121), (30, 41, 121, 122), (64, 124, 123), (64, 82, 125, 124), (42, 126, 120), (42, 127, 126), (42, 64, 128, 127), (64, 123, 128), (78, 80, 129, 130), (80, 30, 122, 129), (81, 78, 130, 131), (82, 81, 131, 125), (135, 91, 65, 63, 62, 132, 133, 134), (78, 81, 133, 132), (80, 78, 132, 62), (82, 64, 135, 134), (81, 82, 134, 133), (42, 41, 65, 91), (30, 80, 62, 63), (64, 42, 91, 135), (154, 138, 139, 148), (143, 142, 156, 157), (137, 140, 141, 136), (156, 155, 149, 150), (141, 153, 146, 147), (152, 151, 144, 145), (76, 75, 155, 156), (72, 128, 146, 153), (73, 93, 136, 141), (57, 52, 139, 138), (76, 77, 157, 156), (127, 71, 152, 145), (126, 127, 145, 144), (77, 61, 143, 157), (70, 126, 144, 151), (71, 70, 151, 152), (60, 76, 156, 142), (68, 76, 156, 150), (94, 69, 140, 137), (128, 123, 147, 146), (73, 72, 153, 141), (75, 67, 149, 155), (52, 66, 148, 139), (74, 57, 138, 154), (172, 163, 164, 176), (159, 160, 167, 158), (169, 168, 180, 181), (167, 181, 174, 175), (180, 179, 172, 173), (165, 166, 161, 162), (178, 177, 170, 171), (60, 59, 168, 169), (76, 68, 174, 181), (67, 75, 180, 173), (75, 74, 179, 180), (74, 66, 172, 179), (75, 76, 181, 180), (31, 61, 160, 159), (73, 123, 161, 166), (77, 76, 181, 167), (127, 128, 171, 170), (128, 72, 178, 171), (61, 77, 167, 160), (71, 127, 170, 177), (52, 54, 164, 163), (76, 60, 169, 181), (66, 52, 163, 172), (124, 93, 165, 162), (59, 75, 180, 168), (66, 67, 173, 172), (123, 124, 162, 161), (93, 73, 166, 165), (36, 47, 183, 182), (46, 36, 182, 184), (92, 46, 184, 185), (47, 92, 185, 186), (47, 188, 187), (47, 187, 183), (47, 189, 188), (47, 186, 189), (192, 190, 79, 191), (92, 47, 190, 192), (46, 92, 192, 191), (47, 36, 79, 190), (37, 51, 193, 194), (48, 37, 194, 195), (95, 48, 195, 196), (51, 95, 196, 193), (209, 197, 198, 206), (205, 202, 203, 212), (208, 207, 210, 211), (201, 204, 199, 200), (77, 69, 199, 204), (56, 77, 204, 201), (71, 72, 211, 210), (69, 94, 200, 199), (58, 40, 202, 205), (74, 58, 205, 212), (57, 74, 212, 203), (54, 120, 198, 197), (68, 67, 207, 208), (72, 68, 208, 211), (67, 71, 210, 207), (120, 126, 206, 198)])
me_cube_001.polygons.foreach_set('material_index', [0, 0, 0, 0, 0, 0, 0, 0, 0, 0, 1, 0, 0, 0, 0, 0, 0, 1, 0, 0, 0, 0, 0, 0, 0, 0, 0, 0, 0, 1, 0, 0, 0, 0, 0, 0, 0, 0, 0, 0, 0, 0, 0, 0, 0, 0, 0, 0, 0, 0, 0, 0, 0, 0, 0, 0, 0, 0, 0, 0, 0, 0, 0, 0, 0, 0, 0, 0, 0, 0, 0, 0, 0, 0, 0, 0, 0, 0, 0, 0, 0, 0, 0, 0, 0, 0, 0, 0, 0, 0, 0, 0, 0, 0, 0, 0, 0, 0, 0, 0, 0, 0, 0, 0, 0, 0, 0, 0, 0, 0, 0, 0, 0, 0, 0, 0, 0, 0, 0, 0, 0, 0, 0, 0, 0, 0, 0, 0, 0, 0, 0, 0, 0, 0, 0, 0, 0, 0, 0, 0, 0, 0, 0, 0, 0, 0, 0, 0, 0, 0, 0, 0, 0, 0, 0, 0, 0, 0, 0, 0, 0, 0, 0, 0, 0, 0, 0, 0, 0, 0, 0, 0, 0, 0, 0, 0, 0, 0, 0, 0, 0, 0, 0, 0, 0, 0, 0, 0, 0, 0, 0, 0, 0, 0, 0, 0, 0, 0, 0, 0, 0, 0, 0, 0, 0, 0])
_uv = me_cube_001.uv_layers.new(name='UVMap')
_uv.uv.foreach_set('vector', [0.506, 0.9294, 0.3222, 0.9294, 0.3222, 0.6718, 0.506, 0.6718, 0.004909, 0.5391, 0.001983, 0.3448, 0.2596, 0.3472, 0.2588, 0.5243, 0.6516, 0.8906, 0.6516, 0.9163, 0.6362, 0.9163, 0.6362, 0.8906, 0.5771, 0.1362, 0.5763, 0.3186, 0.321, 0.3205, 0.3204, 0.1265, 0.5771, 0.1362, 0.3204, 0.1265, 0.3265, 0.001983, 0.593, 0.01511, 0.2829, 0.5224, 0.2824, 0.3476, 0.2974, 0.348, 0.2973, 0.3823, 0.2973, 0.4164, 0.2973, 0.4501, 0.298, 0.4847, 0.2993, 0.5208, 0.6362, 0.8706, 0.6362, 0.613, 0.788, 0.613, 0.788, 0.8706, 0.004909, 0.5391, 0.2588, 0.5243, 0.2789, 0.643, 0.01465, 0.6678, 0.506, 0.9294, 0.506, 0.6718, 0.6141, 0.7247, 0.6141, 0.8765, 0.6017, 0.1377, 0.6167, 0.03481, 0.6322, 0.03712, 0.6247, 0.08716, 0.6178, 0.1389, 0.8443, 0.4162, 0.9162, 0.4162, 0.9162, 0.544, 0.8443, 0.544, 0.3222, 0.6718, 0.3222, 0.9294, 0.1574, 0.8931, 0.1574, 0.7081, 0.321, 0.3205, 0.5763, 0.3186, 0.5828, 0.4804, 0.3284, 0.4929, 0.2596, 0.3472, 0.001983, 0.3448, 0.0103, 0.1712, 0.2652, 0.1849, 0.6755, 0.8746, 0.933, 0.8746, 0.933, 0.9323, 0.6755, 0.9323, 0.6055, 0.4791, 0.5995, 0.3183, 0.6145, 0.3181, 0.6203, 0.4782, 0.1574, 0.7081, 0.1574, 0.8931, 0.001983, 0.8294, 0.001983, 0.7717, 0.8639, 0.8506, 0.792, 0.8506, 0.792, 0.7229, 0.8639, 0.7229, 0.2824, 0.3476, 0.2829, 0.5224, 0.2588, 0.5243, 0.2596, 0.3472, 0.6017, 0.1377, 0.5995, 0.3183, 0.5763, 0.3186, 0.5771, 0.1362, 0.651, 0.5892, 0.7731, 0.5892, 0.788, 0.613, 0.6362, 0.613, 0.6167, 0.03481, 0.6017, 0.1377, 0.5771, 0.1362, 0.593, 0.01511, 0.2829, 0.5224, 0.3015, 0.6229, 0.2789, 0.643, 0.2588, 0.5243, 0.2881, 0.1863, 0.2824, 0.3476, 0.2596, 0.3472, 0.2652, 0.1849, 0.5995, 0.3183, 0.6055, 0.4791, 0.5828, 0.4804, 0.5763, 0.3186, 0.6516, 0.9163, 0.6516, 0.8906, 0.6755, 0.8746, 0.6755, 0.9323, 0.3013, 0.03942, 0.2881, 0.1863, 0.2652, 0.1849, 0.2787, 0.02129, 0.6055, 0.4791, 0.6176, 0.6248, 0.5951, 0.6427, 0.5828, 0.4804, 0.8947, 0.3026, 0.8947, 0.321, 0.8628, 0.321, 0.8628, 0.3026, 0.9879, 0.5737, 0.9879, 0.7189, 0.792, 0.673, 0.792, 0.6196, 0.9481, 0.2938, 0.9402, 0.2938, 0.9402, 0.2634, 0.9481, 0.2634, 0.6498, 0.5039, 0.6907, 0.5126, 0.6812, 0.5569, 0.6511, 0.5505, 0.3015, 0.6229, 0.2829, 0.5224, 0.2993, 0.5208, 0.3075, 0.5719, 0.3164, 0.6202, 0.5995, 0.3183, 0.6017, 0.1377, 0.6178, 0.1389, 0.6145, 0.3181, 0.2881, 0.1863, 0.3013, 0.03942, 0.3164, 0.04078, 0.3032, 0.1873, 0.2824, 0.3476, 0.2881, 0.1863, 0.3032, 0.1873, 0.2974, 0.348, 0.7731, 0.5892, 0.651, 0.5892, 0.651, 0.5737, 0.6816, 0.5737, 0.7121, 0.5737, 0.7731, 0.5737, 0.6176, 0.6248, 0.6055, 0.4791, 0.6203, 0.4782, 0.6322, 0.6236, 0.6729, 0.2564, 0.8141, 0.2875, 0.8404, 0.3182, 0.7383, 0.2957, 0.7127, 0.2901, 0.6872, 0.2844, 0.6623, 0.279, 0.6362, 0.2732, 0.7595, 0.07554, 0.6729, 0.2564, 0.6362, 0.2732, 0.7048, 0.1248, 0.8141, 0.2875, 0.8114, 0.08697, 0.8404, 0.1546, 0.8404, 0.3182, 0.8114, 0.08697, 0.7595, 0.07554, 0.7898, 0.001983, 0.8148, 0.007484, 0.7595, 0.07554, 0.7048, 0.1248, 0.7898, 0.001983, 0.8114, 0.08697, 0.8148, 0.007484, 0.8404, 0.1546, 0.5335, 0.9752, 0.4984, 0.979, 0.5029, 0.9726, 0.5281, 0.9709, 0.9354, 0.04861, 0.9342, 0.03203, 0.9358, 0.01333, 0.9634, 0.01563, 0.9626, 0.04065, 0.7681, 0.4829, 0.8036, 0.4905, 0.7725, 0.5301, 0.7444, 0.5241, 0.9214, 0.1295, 0.9214, 0.1026, 0.9214, 0.07701, 0.9663, 0.06603, 0.9663, 0.1075, 0.977, 0.4175, 0.977, 0.463, 0.9625, 0.4538, 0.9656, 0.4316, 0.951, 0.8889, 0.9701, 0.8939, 0.9709, 0.9205, 0.9575, 0.9169, 0.1925, 0.9342, 0.225, 0.9333, 0.2181, 0.9424, 0.1984, 0.9415, 0.6104, 0.9751, 0.5759, 0.9788, 0.5804, 0.9724, 0.605, 0.9708, 0.3688, 0.9473, 0.3945, 0.9333, 0.3987, 0.9426, 0.376, 0.9518, 0.9762, 0.7922, 0.9762, 0.8376, 0.9618, 0.8285, 0.9649, 0.8065, 0.4945, 0.9333, 0.4945, 0.9803, 0.4849, 0.9724, 0.4866, 0.9448, 0.9338, 0.3961, 0.8987, 0.3961, 0.8987, 0.3693, 0.9338, 0.3693, 0.9762, 0.5312, 0.9408, 0.5488, 0.9337, 0.5288, 0.9618, 0.5221, 0.8678, 0.8438, 0.903, 0.8438, 0.903, 0.87, 0.8678, 0.87, 0.5759, 0.9788, 0.5759, 0.937, 0.5814, 0.9414, 0.5804, 0.9724, 0.9378, 0.4044, 0.9378, 0.3693, 0.964, 0.3693, 0.964, 0.4044, 0.6362, 0.9399, 0.67, 0.9362, 0.6656, 0.9427, 0.6416, 0.9442, 0.2753, 0.9736, 0.2416, 0.9882, 0.2374, 0.9765, 0.2666, 0.9679, 0.9409, 0.7229, 0.9769, 0.724, 0.9655, 0.7383, 0.9489, 0.7357, 0.178, 0.9735, 0.1925, 0.9342, 0.1984, 0.9415, 0.1865, 0.9766, 0.2753, 0.9333, 0.2753, 0.9736, 0.2666, 0.9679, 0.2684, 0.9424, 0.9769, 0.7695, 0.9414, 0.7871, 0.9343, 0.7671, 0.9624, 0.7604, 0.3671, 0.9799, 0.3688, 0.9473, 0.376, 0.9518, 0.3735, 0.9748, 0.1286, 0.9379, 0.1741, 0.9333, 0.1612, 0.9523, 0.1442, 0.9517, 0.7347, 0.4758, 0.7519, 0.4795, 0.7316, 0.5214, 0.718, 0.5185, 0.9168, 0.7947, 0.9168, 0.8398, 0.8824, 0.8398, 0.8824, 0.7947, 0.07847, 0.9333, 0.1247, 0.9333, 0.1247, 0.9678, 0.07847, 0.9678, 0.7002, 0.4684, 0.7201, 0.4727, 0.7065, 0.516, 0.6907, 0.5126, 0.02339, 0.9834, 0.01838, 0.9678, 0.0655, 0.9678, 0.06947, 0.9801, 0.8678, 0.74, 0.8824, 0.7376, 0.8824, 0.7831, 0.8709, 0.7849, 0.001983, 0.9333, 0.01838, 0.9333, 0.01838, 0.9678, 0.001983, 0.9678, 0.9168, 0.7229, 0.9168, 0.7376, 0.8824, 0.7376, 0.8824, 0.7229, 0.01838, 0.9333, 0.0655, 0.9333, 0.0655, 0.9678, 0.01838, 0.9678, 0.0655, 0.9333, 0.07847, 0.9333, 0.07847, 0.9678, 0.0655, 0.9678, 0.9168, 0.7831, 0.9168, 0.7947, 0.8824, 0.7947, 0.8824, 0.7831, 0.9168, 0.7376, 0.9168, 0.7831, 0.8824, 0.7831, 0.8824, 0.7376, 0.9634, 0.01563, 0.9358, 0.01333, 0.9265, 0.001983, 0.9738, 0.005131, 0.9342, 0.03203, 0.9354, 0.04861, 0.9265, 0.06207, 0.9214, 0.03202, 0.9626, 0.04065, 0.9634, 0.01563, 0.9738, 0.005131, 0.9738, 0.0493, 0.9354, 0.04861, 0.9626, 0.04065, 0.9738, 0.0493, 0.9265, 0.06207, 0.9358, 0.01333, 0.9342, 0.03203, 0.9214, 0.03202, 0.9265, 0.001983, 0.9174, 0.05795, 0.8443, 0.05795, 0.8443, 0.02997, 0.9174, 0.02997, 0.9174, 0.02997, 0.8443, 0.02997, 0.8443, 0.001983, 0.9174, 0.001983, 0.9174, 0.2259, 0.8443, 0.2259, 0.8443, 0.1979, 0.9174, 0.1979, 0.9174, 0.1979, 0.8443, 0.1979, 0.8443, 0.1699, 0.9174, 0.1699, 0.9174, 0.1699, 0.8443, 0.1699, 0.8443, 0.1419, 0.9174, 0.1419, 0.9174, 0.1419, 0.8443, 0.1419, 0.8443, 0.1139, 0.9174, 0.1139, 0.8987, 0.3175, 0.9185, 0.2977, 0.9465, 0.2977, 0.9663, 0.3175, 0.9663, 0.3455, 0.9465, 0.3653, 0.9185, 0.3653, 0.8987, 0.3455, 0.9174, 0.1139, 0.8443, 0.1139, 0.8443, 0.08593, 0.9174, 0.08593, 0.9174, 0.08593, 0.8443, 0.08593, 0.8443, 0.05795, 0.9174, 0.05795, 0.177, 0.1601, 0.2473, 0.1643, 0.2652, 0.1849, 0.0103, 0.1712, 0.5649, 0.5008, 0.495, 0.5047, 0.3284, 0.4929, 0.5828, 0.4804, 0.2571, 0.03976, 0.1859, 0.03437, 0.02192, 0.001983, 0.2787, 0.02129, 0.5033, 0.6295, 0.574, 0.6245, 0.5951, 0.6427, 0.3403, 0.6613, 0.1859, 0.03437, 0.177, 0.1601, 0.0103, 0.1712, 0.02192, 0.001983, 0.2473, 0.1643, 0.2571, 0.03976, 0.2787, 0.02129, 0.2652, 0.1849, 0.574, 0.6245, 0.5649, 0.5008, 0.5828, 0.4804, 0.5951, 0.6427, 0.495, 0.5047, 0.5033, 0.6295, 0.3403, 0.6613, 0.3284, 0.4929, 0.8171, 0.3499, 0.7462, 0.3343, 0.7383, 0.2957, 0.8404, 0.3182, 0.8132, 0.3679, 0.8171, 0.3499, 0.8404, 0.3182, 0.8036, 0.4905, 0.7423, 0.3523, 0.7002, 0.4684, 0.7078, 0.4336, 0.7423, 0.3523, 0.7466, 0.3533, 0.7201, 0.4727, 0.7002, 0.4684, 0.7462, 0.3343, 0.7307, 0.3299, 0.7383, 0.2957, 0.7462, 0.3343, 0.7231, 0.3642, 0.7307, 0.3299, 0.7462, 0.3343, 0.7423, 0.3523, 0.7154, 0.3989, 0.7231, 0.3642, 0.7423, 0.3523, 0.7078, 0.4336, 0.7154, 0.3989, 0.7779, 0.3602, 0.7938, 0.3637, 0.7681, 0.4829, 0.7519, 0.4795, 0.7938, 0.3637, 0.8132, 0.3679, 0.8036, 0.4905, 0.7681, 0.4829, 0.7609, 0.3565, 0.7779, 0.3602, 0.7519, 0.4795, 0.7347, 0.4758, 0.7466, 0.3533, 0.7609, 0.3565, 0.7347, 0.4758, 0.7201, 0.4727, 0.8628, 0.3938, 0.8443, 0.3938, 0.8443, 0.321, 0.8628, 0.321, 0.8628, 0.341, 0.8628, 0.3574, 0.8628, 0.3749, 0.8628, 0.3897, 0.8947, 0.3574, 0.8947, 0.3749, 0.8628, 0.3749, 0.8628, 0.3574, 0.8947, 0.341, 0.8947, 0.3574, 0.8628, 0.3574, 0.8628, 0.341, 0.8947, 0.3897, 0.8947, 0.3938, 0.8628, 0.3938, 0.8628, 0.3897, 0.8947, 0.3749, 0.8947, 0.3897, 0.8628, 0.3897, 0.8628, 0.3749, 0.8947, 0.2298, 0.8947, 0.3026, 0.8628, 0.3026, 0.8628, 0.2298, 0.8947, 0.321, 0.8947, 0.341, 0.8628, 0.341, 0.8628, 0.321, 0.8947, 0.3938, 0.8947, 0.4123, 0.8628, 0.4123, 0.8628, 0.3938, 0.1612, 0.9523, 0.1585, 0.9738, 0.1415, 0.9732, 0.1442, 0.9517, 0.9656, 0.4316, 0.9625, 0.4538, 0.9337, 0.4606, 0.9485, 0.4291, 0.9655, 0.7383, 0.9624, 0.7604, 0.9343, 0.7671, 0.9489, 0.7357, 0.9343, 0.8352, 0.9487, 0.804, 0.9649, 0.8065, 0.9618, 0.8285, 0.9337, 0.5288, 0.9483, 0.4974, 0.9649, 0.5, 0.9618, 0.5221, 0.9546, 0.1523, 0.9519, 0.1741, 0.9344, 0.1735, 0.9371, 0.1517, 0.9208, 0.8279, 0.9407, 0.7911, 0.9487, 0.804, 0.9343, 0.8352, 0.9403, 0.4846, 0.9762, 0.4857, 0.9649, 0.5, 0.9483, 0.4974, 0.9208, 0.7597, 0.9409, 0.7229, 0.9489, 0.7357, 0.9343, 0.7671, 0.1741, 0.9876, 0.1286, 0.9922, 0.1415, 0.9732, 0.1585, 0.9738, 0.9202, 0.4531, 0.9405, 0.4162, 0.9485, 0.4291, 0.9337, 0.4606, 0.9214, 0.138, 0.9675, 0.1334, 0.9546, 0.1523, 0.9371, 0.1517, 0.9214, 0.1924, 0.9214, 0.138, 0.9371, 0.1517, 0.9344, 0.1735, 0.9405, 0.4162, 0.977, 0.4175, 0.9656, 0.4316, 0.9485, 0.4291, 0.9675, 0.1878, 0.9214, 0.1924, 0.9344, 0.1735, 0.9519, 0.1741, 0.9675, 0.1334, 0.9675, 0.1878, 0.9519, 0.1741, 0.9546, 0.1523, 0.977, 0.463, 0.9406, 0.4806, 0.9337, 0.4606, 0.9625, 0.4538, 0.9762, 0.8376, 0.9416, 0.8552, 0.9343, 0.8352, 0.9618, 0.8285, 0.9769, 0.724, 0.9769, 0.7695, 0.9624, 0.7604, 0.9655, 0.7383, 0.9762, 0.4857, 0.9762, 0.5312, 0.9618, 0.5221, 0.9649, 0.5, 0.9202, 0.5214, 0.9403, 0.4846, 0.9483, 0.4974, 0.9337, 0.5288, 0.9407, 0.7911, 0.9762, 0.7922, 0.9649, 0.8065, 0.9487, 0.804, 0.1286, 0.9922, 0.1286, 0.9379, 0.1442, 0.9517, 0.1415, 0.9732, 0.1741, 0.9333, 0.1741, 0.9876, 0.1585, 0.9738, 0.1612, 0.9523, 0.2374, 0.9765, 0.2491, 0.9416, 0.2684, 0.9424, 0.2666, 0.9679, 0.2181, 0.9424, 0.2163, 0.9679, 0.1865, 0.9766, 0.1984, 0.9415, 0.2856, 0.975, 0.2882, 0.952, 0.312, 0.9426, 0.312, 0.985, 0.3987, 0.9426, 0.3987, 0.9846, 0.3735, 0.9748, 0.376, 0.9518, 0.3331, 0.9891, 0.3327, 0.9557, 0.3552, 0.9422, 0.3556, 0.9757, 0.4433, 0.9448, 0.4415, 0.9724, 0.4196, 0.973, 0.4213, 0.9454, 0.4866, 0.9448, 0.4849, 0.9724, 0.463, 0.973, 0.4647, 0.9454, 0.2792, 0.9801, 0.2809, 0.9475, 0.2882, 0.952, 0.2856, 0.975, 0.3949, 0.9929, 0.3671, 0.9799, 0.3735, 0.9748, 0.3987, 0.9846, 0.3632, 0.9793, 0.3392, 0.998, 0.3331, 0.9891, 0.3556, 0.9757, 0.3251, 0.9891, 0.3251, 0.9521, 0.3327, 0.9557, 0.3331, 0.9891, 0.3251, 0.9521, 0.3491, 0.9333, 0.3552, 0.9422, 0.3327, 0.9557, 0.3211, 0.9426, 0.3211, 0.985, 0.312, 0.985, 0.312, 0.9426, 0.225, 0.9333, 0.225, 0.9736, 0.2163, 0.9679, 0.2181, 0.9424, 0.4511, 0.9803, 0.4117, 0.9845, 0.4196, 0.973, 0.4415, 0.9724, 0.4078, 0.9426, 0.4078, 0.9846, 0.3987, 0.9846, 0.3987, 0.9426, 0.4551, 0.9845, 0.4551, 0.9375, 0.4647, 0.9454, 0.463, 0.973, 0.4551, 0.9375, 0.4945, 0.9333, 0.4866, 0.9448, 0.4647, 0.9454, 0.225, 0.9736, 0.1906, 0.9883, 0.1865, 0.9766, 0.2163, 0.9679, 0.4945, 0.9803, 0.4551, 0.9845, 0.463, 0.973, 0.4849, 0.9724, 0.2432, 0.9343, 0.2753, 0.9333, 0.2684, 0.9424, 0.2491, 0.9416, 0.3083, 0.9932, 0.2792, 0.9801, 0.2856, 0.975, 0.312, 0.985, 0.229, 0.9734, 0.2432, 0.9343, 0.2491, 0.9416, 0.2374, 0.9765, 0.4117, 0.9375, 0.4511, 0.9333, 0.4433, 0.9448, 0.4213, 0.9454, 0.2809, 0.9475, 0.3079, 0.9333, 0.312, 0.9426, 0.2882, 0.952, 0.3632, 0.9422, 0.3632, 0.9793, 0.3556, 0.9757, 0.3552, 0.9422, 0.4117, 0.9845, 0.4117, 0.9375, 0.4213, 0.9454, 0.4196, 0.973, 0.4511, 0.9333, 0.4511, 0.9803, 0.4415, 0.9724, 0.4433, 0.9448, 0.7193, 0.5592, 0.7266, 0.5262, 0.7725, 0.5301, 0.7414, 0.5698, 0.7116, 0.5576, 0.7193, 0.5592, 0.7414, 0.5698, 0.6812, 0.5569, 0.7187, 0.5245, 0.7116, 0.5576, 0.6812, 0.5569, 0.6907, 0.5126, 0.7266, 0.5262, 0.7187, 0.5245, 0.6907, 0.5126, 0.7065, 0.516, 0.7266, 0.5262, 0.7316, 0.5214, 0.7444, 0.5241, 0.7266, 0.5262, 0.7444, 0.5241, 0.7725, 0.5301, 0.7266, 0.5262, 0.718, 0.5185, 0.7316, 0.5214, 0.7266, 0.5262, 0.7065, 0.516, 0.718, 0.5185, 0.9402, 0.2298, 0.9482, 0.2298, 0.9481, 0.2634, 0.9402, 0.2634, 0.9067, 0.2938, 0.8987, 0.2938, 0.8987, 0.2634, 0.9067, 0.2634, 0.9402, 0.2938, 0.9067, 0.2938, 0.9067, 0.2634, 0.9402, 0.2634, 0.9816, 0.2938, 0.9481, 0.2938, 0.9481, 0.2634, 0.9816, 0.2634, 0.9575, 0.9169, 0.9709, 0.9205, 0.9823, 0.9344, 0.947, 0.9277, 0.951, 0.8889, 0.9575, 0.9169, 0.947, 0.9277, 0.937, 0.8746, 0.9701, 0.8939, 0.951, 0.8889, 0.937, 0.8746, 0.9823, 0.8839, 0.9709, 0.9205, 0.9701, 0.8939, 0.9823, 0.8839, 0.9823, 0.9344, 0.5804, 0.9724, 0.5814, 0.9414, 0.606, 0.9397, 0.605, 0.9708, 0.5291, 0.9397, 0.5281, 0.9709, 0.5029, 0.9726, 0.5039, 0.9414, 0.5675, 0.9397, 0.5665, 0.9708, 0.542, 0.9724, 0.5429, 0.9414, 0.6656, 0.9427, 0.6646, 0.9736, 0.6406, 0.9752, 0.6416, 0.9442, 0.67, 0.978, 0.6362, 0.9816, 0.6406, 0.9752, 0.6646, 0.9736, 0.67, 0.9362, 0.67, 0.978, 0.6646, 0.9736, 0.6656, 0.9427, 0.5375, 0.9788, 0.5375, 0.937, 0.5429, 0.9414, 0.542, 0.9724, 0.6362, 0.9816, 0.6362, 0.9399, 0.6416, 0.9442, 0.6406, 0.9752, 0.5335, 0.9333, 0.5335, 0.9752, 0.5281, 0.9709, 0.5291, 0.9397, 0.4984, 0.9371, 0.5335, 0.9333, 0.5291, 0.9397, 0.5039, 0.9414, 0.4984, 0.979, 0.4984, 0.9371, 0.5039, 0.9414, 0.5029, 0.9726, 0.5759, 0.937, 0.6104, 0.9333, 0.606, 0.9397, 0.5814, 0.9414, 0.572, 0.9333, 0.572, 0.9751, 0.5665, 0.9708, 0.5675, 0.9397, 0.5375, 0.937, 0.572, 0.9333, 0.5675, 0.9397, 0.5429, 0.9414, 0.572, 0.9751, 0.5375, 0.9788, 0.542, 0.9724, 0.5665, 0.9708, 0.6104, 0.9333, 0.6104, 0.9751, 0.605, 0.9708, 0.606, 0.9397])
me_cube_001.materials.append(mat_control_panel_material)
me_cube_001.materials.append(mat_light_material)
me_cube_001.use_paint_bone_selection = False
me_cube_001.use_paint_mask = True
me_cube_001.update()

# ---- objects
ob_control_panel_001 = bpy.data.objects.new('Control Panel.001', me_cube)
ob_control_panel = bpy.data.objects.new('Control Panel', me_cube_001)

# ---- transforms, parenting, visibility, modifiers, constraints
ob_control_panel_001.location = (0.0, 0.0, 3.317)
ob_control_panel_001.lock_rotations_4d = False
ob_control_panel_001.empty_display_type = 'ARROWS'
ob_control_panel_001.lineart.crease_threshold = 0.0
ob_control_panel.location = (0.0, 0.0, 8.352)

# ---- collection membership
col_collection.objects.link(ob_control_panel_001)
col_collection.objects.link(ob_control_panel)

# ---- scene / render settings (as saved in the file)
scene.frame_start = 1; scene.frame_end = 250; scene.frame_set(1)
scene.render.engine = 'BLENDER_EEVEE_NEXT'
scene.cycles.sampling_pattern = 'TABULATED_SOBOL'
scene.cycles.use_light_tree = False
scene.view_settings.view_transform = 'Filmic'
bpy.context.view_layer.update()

# ---- added for rendering (the .blend has no active camera and no usable light): camera, sun
cam_auto = bpy.data.cameras.new('AutoCamera')
cam_auto.lens = 50.0
cam_auto.sensor_width = 36.0
cam_auto.clip_end = 1000.0
ob_auto_camera = bpy.data.objects.new('AutoCamera', cam_auto)
scene.collection.objects.link(ob_auto_camera)
ob_auto_camera.location = (9.66034, -11.4598, 13.9662)
ob_auto_camera.rotation_euler = (1.09748, -7.21219e-08, 0.694738)
scene.camera = ob_auto_camera
light_auto_sun = bpy.data.lights.new('AutoSun', 'SUN')
light_auto_sun.energy = 3.0
light_auto_sun.angle = 0.0523599
ob_auto_sun = bpy.data.objects.new('AutoSun', light_auto_sun)
scene.collection.objects.link(ob_auto_sun)
ob_auto_sun.rotation_euler = (0.872665, 0.174533, 0.523599)
bpy.context.view_layer.update()
